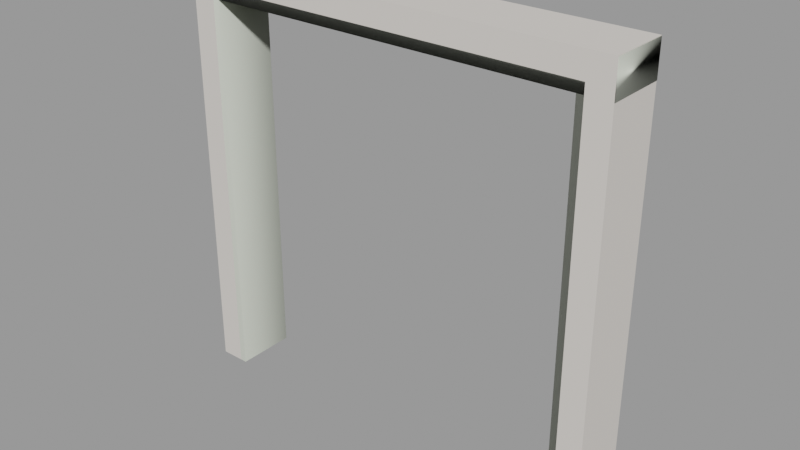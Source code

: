 # Source: doorframe004c.blend  (saved by Blender 2.93.21; exported with 4.5.12 LTS)
import bpy
from mathutils import Matrix  # noqa: F401  (used for matrix-valued properties, if any)

bpy.ops.wm.read_factory_settings(use_empty=True)
scene = bpy.context.scene
scene.name = 'doorframe004c.qc'

# ---- collections
col_doorframe004c = bpy.data.collections.new('doorframe004c'); scene.collection.children.link(col_doorframe004c)

# ---- materials (node trees are filled in below, after node groups)
mat_doorframe003 = bpy.data.materials.new('doorframe003')
mat_doorframe003.use_transparent_shadow = False
mat_doorframe003.diffuse_color = (0.707, 0.6627, 0.6145, 1.0)
mat_phy = bpy.data.materials.new('  phy')
mat_phy.use_transparent_shadow = False
mat_phy.diffuse_color = (0.6505, 0.6854, 0.5904, 1.0)

# ---- material node trees

# ---- meshes
me_doorframe004c_reference = bpy.data.meshes.new('doorframe004c_reference')
me_doorframe004c_reference.from_pydata([(72.1, -20.03, 140.2), (72.1, -20.03, -1e-06), (72.1, -3e-06, 140.2), (72.1, 3e-06, 0.0), (64.09, -3e-06, 132.2), (64.09, 3e-06, 0.0), (64.09, -4.444, 132.2), (64.09, -4.444, 0.0), (-64.09, -4.444, 132.2), (-61.95, -4.444, 129.7), (-64.09, -4.444, 0.0), (-61.95, -4.444, 0.0), (-64.09, -16.07, 132.2), (-64.09, -16.07, -1e-06), (-61.95, -16.07, 129.7), (-61.95, -16.07, -1e-06), (61.95, -4.444, 129.7), (64.09, -16.07, 132.2), (61.95, -16.07, 129.7), (64.09, -16.07, -1e-06), (61.95, -16.07, -1e-06), (61.95, -4.444, 0.0), (64.09, -20.03, 132.2), (64.09, -20.03, -1e-06), (-64.09, -9e-06, 132.2), (-64.09, -3e-06, 0.0), (-64.09, -20.03, 132.2), (-64.09, -20.03, -1e-06), (-72.1, -9e-06, 140.2), (-72.1, -3e-06, 0.0), (-72.1, -20.03, 140.2), (-72.1, -20.03, -1e-06)], [], [(0, 1, 2), (1, 3, 2), (4, 5, 6), (5, 7, 6), (8, 9, 10), (10, 9, 11), (12, 13, 14), (13, 15, 14), (8, 6, 9), (6, 16, 9), (17, 12, 18), (12, 14, 18), (17, 18, 19), (19, 18, 20), (6, 7, 16), (7, 21, 16), (17, 19, 22), (19, 23, 22), (14, 15, 9), (15, 11, 9), (18, 14, 16), (14, 9, 16), (8, 10, 24), (10, 25, 24), (6, 8, 4), (8, 24, 4), (16, 21, 18), (21, 20, 18), (26, 27, 12), (27, 13, 12), (28, 29, 30), (29, 31, 30), (30, 0, 28), (0, 2, 28), (26, 12, 22), (12, 17, 22), (22, 23, 1), (0, 22, 1), (26, 22, 0), (30, 26, 0), (30, 31, 26), (31, 27, 26), (29, 24, 25), (28, 24, 29), (28, 2, 24), (2, 4, 24), (2, 3, 4), (3, 5, 4)])
me_doorframe004c_reference.polygons.foreach_set('use_smooth', [True] * 48)
_k = set([(0, 1), (0, 2), (0, 30), (1, 22), (2, 3), (2, 28), (4, 5), (4, 6), (4, 24), (6, 7), (6, 8), (8, 10), (8, 24), (9, 10), (9, 11), (9, 14), (9, 16), (12, 13), (12, 17), (12, 26), (14, 15), (14, 18), (16, 18), (16, 21), (17, 19), (17, 22), (18, 19), (18, 20), (22, 23), (22, 26), (24, 25), (24, 29), (26, 27), (28, 29), (28, 30), (30, 31)])
me_doorframe004c_reference.attributes.new('sharp_edge', 'BOOLEAN', 'EDGE').data.foreach_set('value', [ (min(e.vertices), max(e.vertices)) in _k for e in me_doorframe004c_reference.edges])
_uv = me_doorframe004c_reference.uv_layers.new(name='UVMap')
_uv.uv.foreach_set('vector', [0.9366, 0.9901, 0.9366, 4e-06, 0.9948, 0.9901, 0.9366, 4e-06, 0.9948, 4e-06, 0.9948, 0.9901, 0.1942, 0.7258, 0.1942, 0.01531, 0.2204, 0.7258, 0.1942, 0.01531, 0.2204, 0.01531, 0.2204, 0.7258, 0.4843, 0.7255, 0.4717, 0.7109, 0.4843, 0.01555, 0.4843, 0.01555, 0.4717, 0.7109, 0.4717, 0.01555, 0.3904, 0.7255, 0.3904, 0.01555, 0.403, 0.7109, 0.3904, 0.01555, 0.403, 0.01555, 0.403, 0.7109, 0.8217, 0.881, 0.2224, 0.881, 0.8084, 0.8656, 0.2224, 0.881, 0.2357, 0.8656, 0.8084, 0.8656, 0.2224, 0.7777, 0.8217, 0.7777, 0.2357, 0.7931, 0.8217, 0.7777, 0.8084, 0.7931, 0.2357, 0.7931, 0.3144, 0.7258, 0.3018, 0.7111, 0.3144, 0.01531, 0.3144, 0.01531, 0.3018, 0.7111, 0.3018, 0.01531, 0.2204, 0.7258, 0.2204, 0.01531, 0.2331, 0.7111, 0.2204, 0.01531, 0.2331, 0.01531, 0.2331, 0.7111, 0.3144, 0.7258, 0.3144, 0.01531, 0.3378, 0.7258, 0.3144, 0.01531, 0.3378, 0.01531, 0.3378, 0.7258, 0.403, 0.7109, 0.403, 0.01555, 0.4717, 0.7109, 0.403, 0.01555, 0.4717, 0.01555, 0.4717, 0.7109, 0.2357, 0.7931, 0.8084, 0.7931, 0.2357, 0.8656, 0.8084, 0.7931, 0.8084, 0.8656, 0.2357, 0.8656, 0.4843, 0.7255, 0.4843, 0.01555, 0.5105, 0.7255, 0.4843, 0.01555, 0.5105, 0.01555, 0.5105, 0.7255, 0.2224, 0.881, 0.8217, 0.881, 0.2224, 0.9087, 0.8217, 0.881, 0.8217, 0.9087, 0.2224, 0.9087, 0.2331, 0.7111, 0.2331, 0.01531, 0.3018, 0.7111, 0.2331, 0.01531, 0.3018, 0.01531, 0.3018, 0.7111, 0.367, 0.7255, 0.367, 0.01555, 0.3904, 0.7255, 0.367, 0.01555, 0.3904, 0.01555, 0.3904, 0.7255, 0.008162, 0.9901, 0.00812, 4e-06, 0.07029, 0.9901, 0.00812, 4e-06, 0.07025, 2e-06, 0.07029, 0.9901, 0.7425, 0.7239, 0.7425, 0.01067, 0.7745, 0.7239, 0.7425, 0.01067, 0.7745, 0.01067, 0.7745, 0.7239, 0.8217, 0.753, 0.8217, 0.7777, 0.2224, 0.753, 0.8217, 0.7777, 0.2224, 0.7777, 0.2224, 0.753, 0.8747, 0.9282, 0.8747, 4e-06, 0.9366, 4e-06, 0.9366, 0.9901, 0.8747, 0.9282, 0.9366, 4e-06, 0.1322, 0.9282, 0.8747, 0.9282, 0.9366, 0.9901, 0.07029, 0.9901, 0.1322, 0.9282, 0.9366, 0.9901, 0.07029, 0.9901, 0.07025, 2e-06, 0.1322, 0.9282, 0.07025, 2e-06, 0.1321, 0.0, 0.1322, 0.9282, 0.07169, 0.0, 0.1316, 0.9305, 0.1316, 0.0, 0.07169, 0.9877, 0.1316, 0.9305, 0.07169, 0.0, 0.07169, 0.9877, 0.9359, 0.9877, 0.1316, 0.9305, 0.9359, 0.9877, 0.8762, 0.9305, 0.1316, 0.9305, 0.9359, 0.9877, 0.9359, 0.0, 0.8762, 0.9305, 0.9359, 0.0, 0.8762, 0.0, 0.8762, 0.9305])
me_doorframe004c_reference.materials.append(mat_doorframe003)
me_doorframe004c_reference.use_remesh_fix_poles = True
me_doorframe004c_reference.use_remesh_preserve_attributes = False
me_doorframe004c_reference.update()
me_doorframe004c_reference.normals_split_custom_set([tuple(v) for v in zip(*[iter([1.0, 0.0, 0.0, 1.0, 0.0, 0.0, 1.0, 0.0, 0.0, 1.0, 0.0, 0.0, 1.0, 0.0, 0.0, 1.0, 0.0, 0.0, -1.0, 0.0, 0.0, -1.0, 0.0, 0.0, -1.0, 0.0, 0.0, -1.0, 0.0, 0.0, -1.0, 0.0, 0.0, -1.0, 0.0, 0.0, -1.68e-09, 1.0, 2.141e-08, 4.121e-09, 1.0, 2.597e-08, 5.023e-08, 1.0, 4.728e-08, 0.0, 1.0, 4.13e-08, 0.0, 1.0, 4.13e-08, 0.0, 1.0, 4.13e-08, -5.913e-09, -1.0, 4.031e-07, -5.263e-10, -1.0, -5.478e-08, -1.082e-08, -1.0, 3.709e-07, -5.263e-10, -1.0, -5.478e-08, 0.0, -1.0, -5.507e-08, -1.082e-08, -1.0, 3.709e-07, -1.68e-09, 1.0, 2.141e-08, -4.61e-08, 1.0, 2.278e-07, 4.121e-09, 1.0, 2.597e-08, -4.61e-08, 1.0, 2.278e-07, -4.595e-08, 1.0, 2.099e-07, 4.121e-09, 1.0, 2.597e-08, 3.903e-08, -1.0, -4.327e-07, -5.913e-09, -1.0, 4.031e-07, 4.029e-08, -1.0, -3.807e-07, -5.913e-09, -1.0, 4.031e-07, -1.082e-08, -1.0, 3.709e-07, 4.029e-08, -1.0, -3.807e-07, 3.903e-08, -1.0, -4.327e-07, 4.029e-08, -1.0, -3.807e-07, 5.023e-08, -1.0, -2.702e-08, 0.0, -1.0, -5.507e-08, 0.0, -1.0, -5.507e-08, 0.0, -1.0, -5.507e-08, -4.61e-08, 1.0, 2.278e-07, -4.824e-10, 1.0, 4.803e-08, -4.595e-08, 1.0, 2.099e-07, -4.824e-10, 1.0, 4.803e-08, 0.0, 1.0, 4.819e-08, -4.595e-08, 1.0, 2.099e-07, -1.0, 0.0, 0.0, -1.0, 0.0, 0.0, -1.0, 0.0, 0.0, -1.0, 0.0, 0.0, -1.0, 0.0, 0.0, -1.0, 0.0, 0.0, 1.0, 0.0, 0.0, 1.0, 0.0, 0.0, 1.0, 0.0, 0.0, 1.0, 0.0, 0.0, 1.0, 0.0, 0.0, 1.0, 0.0, 0.0, 0.0, 0.0, -1.0, -1.276e-08, 0.0, -1.0, -8.075e-10, 0.0, -1.0, -1.276e-08, 0.0, -1.0, -1.357e-08, 0.0, -1.0, -8.075e-10, 0.0, -1.0, 1.0, 0.0, 0.0, 1.0, 0.0, 0.0, 1.0, 0.0, 0.0, 1.0, 0.0, 0.0, 1.0, 0.0, 0.0, 1.0, 0.0, 0.0, 0.0, 0.0, -1.0, 1.167e-09, 0.0, -1.0, 2.632e-11, 0.0, -1.0, 1.167e-09, 0.0, -1.0, 1.193e-09, 0.0, -1.0, 2.632e-11, 0.0, -1.0, -1.0, 0.0, 0.0, -1.0, 0.0, 0.0, -1.0, 0.0, 0.0, -1.0, 0.0, 0.0, -1.0, 0.0, 0.0, -1.0, 0.0, 0.0, 1.0, 0.0, 0.0, 1.0, 0.0, 0.0, 1.0, 0.0, 0.0, 1.0, 0.0, 0.0, 1.0, 0.0, 0.0, 1.0, 0.0, 0.0, -1.0, 0.0, 0.0, -1.0, 0.0, 0.0, -1.0, 0.0, 0.0, -1.0, 0.0, 0.0, -1.0, 0.0, 0.0, -1.0, 0.0, 0.0, 0.0, 0.0, 1.0, 6.87e-08, 0.0, 1.0, 6.616e-09, 0.0, 1.0, 6.87e-08, 0.0, 1.0, 7.532e-08, 0.0, 1.0, 6.616e-09, 0.0, 1.0, 0.0, 0.0, -1.0, 0.0, 0.0, -1.0, 0.0, 0.0, -1.0, 0.0, 0.0, -1.0, 0.0, 0.0, -1.0, 0.0, 0.0, -1.0, 2.381e-07, -1.0, -5.764e-08, 2.381e-07, -1.0, -5.764e-08, 2.381e-07, -1.0, -5.764e-08, 4.246e-08, -1.0, -8.422e-08, 4.193e-08, -1.0, -7.198e-08, 5.442e-08, -1.0, -5.434e-08, 1.189e-07, -1.0, -2.208e-07, 4.193e-08, -1.0, -7.198e-08, 4.246e-08, -1.0, -8.422e-08, 1.185e-07, -1.0, -2.249e-07, 1.189e-07, -1.0, -2.208e-07, 4.246e-08, -1.0, -8.422e-08, 1.185e-07, -1.0, -2.249e-07, 2.365e-07, -1.0, -2.875e-08, 1.189e-07, -1.0, -2.208e-07, 2.365e-07, -1.0, -2.875e-08, 2.381e-07, -1.0, -2.882e-08, 1.189e-07, -1.0, -2.208e-07, 0.0, 1.0, 4.539e-08, 0.0, 1.0, 4.539e-08, 0.0, 1.0, 4.539e-08, 5.945e-10, 1.0, 5.945e-10, -2.025e-11, 1.0, 1.162e-09, 4.28e-08, 1.0, 4.28e-08, 5.945e-10, 1.0, 5.945e-10, -4.461e-08, 1.0, 4.15e-08, -2.025e-11, 1.0, 1.162e-09, -4.461e-08, 1.0, 4.15e-08, -4.425e-08, 1.0, 4.484e-08, -2.025e-11, 1.0, 1.162e-09, -4.461e-08, 1.0, 4.15e-08, -1.649e-09, 1.0, 4.529e-08, -4.425e-08, 1.0, 4.484e-08, -1.649e-09, 1.0, 4.529e-08, 0.0, 1.0, 4.539e-08, -4.425e-08, 1.0, 4.484e-08])] * 3)])
me_doorframe004c_physics = bpy.data.meshes.new('doorframe004c_physics')
me_doorframe004c_physics.from_pydata([(72.22, -20.0, 128.9), (-72.0, -20.0, 128.9), (-72.0, -9e-06, 128.9), (72.22, -2e-06, 128.9), (-72.0, -9e-06, 140.0), (-72.0, -20.0, 140.0), (72.22, -3e-06, 140.0), (72.22, -20.0, 140.0), (-61.87, -20.0, -5e-06), (-72.0, -20.0, 128.9), (-72.0, -20.0, -5e-06), (-61.87, -20.0, 128.9), (-61.87, -3e-06, -4e-06), (-61.87, -8e-06, 128.9), (-72.0, -3e-06, -4e-06), (-72.0, -9e-06, 128.9), (72.0, -2e-06, 128.9), (61.87, -3e-06, 128.9), (72.0, -20.0, 128.9), (61.87, -20.0, 128.9), (72.0, 3e-06, -4e-06), (72.0, -20.0, -5e-06), (61.87, 3e-06, -4e-06), (61.87, -20.0, -5e-06)], [], [(0, 1, 2), (0, 2, 3), (2, 1, 4), (4, 1, 5), (0, 5, 1), (3, 6, 0), (6, 7, 0), (7, 5, 0), (3, 2, 6), (6, 2, 4), (7, 4, 5), (7, 6, 4), (8, 9, 10), (8, 11, 9), (12, 13, 8), (13, 11, 8), (8, 10, 14), (8, 14, 12), (14, 10, 15), (15, 10, 9), (12, 14, 13), (13, 14, 15), (11, 15, 9), (11, 13, 15), (16, 17, 18), (17, 19, 18), (18, 20, 16), (18, 21, 20), (16, 20, 22), (16, 22, 17), (19, 21, 18), (19, 23, 21), (20, 21, 22), (22, 21, 23), (19, 17, 22), (19, 22, 23)])
me_doorframe004c_physics.polygons.foreach_set('use_smooth', [True] * 36)
_uv = me_doorframe004c_physics.uv_layers.new(name='UVMap')
_uv.uv.foreach_set('vector', [0.0, 0.0, 0.0, 0.0, 0.0, 0.0, 0.0, 0.0, 0.0, 0.0, 0.0, 0.0, 0.0, 0.0, 0.0, 0.0, 0.0, 0.0, 0.0, 0.0, 0.0, 0.0, 0.0, 0.0, 0.0, 0.0, 0.0, 0.0, 0.0, 0.0, 0.0, 0.0, 0.0, 0.0, 0.0, 0.0, 0.0, 0.0, 0.0, 0.0, 0.0, 0.0, 0.0, 0.0, 0.0, 0.0, 0.0, 0.0, 0.0, 0.0, 0.0, 0.0, 0.0, 0.0, 0.0, 0.0, 0.0, 0.0, 0.0, 0.0, 0.0, 0.0, 0.0, 0.0, 0.0, 0.0, 0.0, 0.0, 0.0, 0.0, 0.0, 0.0, 0.0, 0.0, 0.0, 0.0, 0.0, 0.0, 0.0, 0.0, 0.0, 0.0, 0.0, 0.0, 0.0, 0.0, 0.0, 0.0, 0.0, 0.0, 0.0, 0.0, 0.0, 0.0, 0.0, 0.0, 0.0, 0.0, 0.0, 0.0, 0.0, 0.0, 0.0, 0.0, 0.0, 0.0, 0.0, 0.0, 0.0, 0.0, 0.0, 0.0, 0.0, 0.0, 0.0, 0.0, 0.0, 0.0, 0.0, 0.0, 0.0, 0.0, 0.0, 0.0, 0.0, 0.0, 0.0, 0.0, 0.0, 0.0, 0.0, 0.0, 0.0, 0.0, 0.0, 0.0, 0.0, 0.0, 0.0, 0.0, 0.0, 0.0, 0.0, 0.0, 0.0, 0.0, 0.0, 0.0, 0.0, 0.0, 0.0, 0.0, 0.0, 0.0, 0.0, 0.0, 0.0, 0.0, 0.0, 0.0, 0.0, 0.0, 0.0, 0.0, 0.0, 0.0, 0.0, 0.0, 0.0, 0.0, 0.0, 0.0, 0.0, 0.0, 0.0, 0.0, 0.0, 0.0, 0.0, 0.0, 0.0, 0.0, 0.0, 0.0, 0.0, 0.0, 0.0, 0.0, 0.0, 0.0, 0.0, 0.0, 0.0, 0.0, 0.0, 0.0, 0.0, 0.0, 0.0, 0.0, 0.0, 0.0, 0.0, 0.0, 0.0, 0.0, 0.0, 0.0, 0.0, 0.0, 0.0, 0.0, 0.0, 0.0, 0.0, 0.0])
me_doorframe004c_physics.materials.append(mat_phy)
me_doorframe004c_physics.use_remesh_fix_poles = True
me_doorframe004c_physics.use_remesh_preserve_attributes = False
me_doorframe004c_physics.update()
me_doorframe004c_physics.normals_split_custom_set([tuple(v) for v in zip(*[iter([0.4841, 0.8725, 0.06713, 0.4808, 0.8666, -0.1334, -0.4848, 0.874, -0.03363, 0.4841, 0.8725, 0.06713, -0.4848, 0.874, -0.03363, -0.4839, 0.8725, 0.06716, -0.4848, 0.874, -0.03363, 0.4808, 0.8666, -0.1334, -0.2666, -0.961, -0.07393, -0.2666, -0.961, -0.07393, 0.4808, 0.8666, -0.1334, 0.7418, -0.6686, -0.05139, 0.4841, 0.8725, 0.06713, 0.7418, -0.6686, -0.05139, 0.4808, 0.8666, -0.1334, -0.4839, 0.8725, 0.06716, -0.7389, -0.666, 0.1025, 0.4841, 0.8725, 0.06713, -0.7389, -0.666, 0.1025, 0.2671, -0.963, 0.03709, 0.4841, 0.8725, 0.06713, 0.2671, -0.963, 0.03709, 0.7418, -0.6686, -0.05139, 0.4841, 0.8725, 0.06713, -0.4839, 0.8725, 0.06716, -0.4848, 0.874, -0.03363, -0.7389, -0.666, 0.1025, -0.7389, -0.666, 0.1025, -0.4848, 0.874, -0.03363, -0.2666, -0.961, -0.07393, 0.2671, -0.963, 0.03709, -0.2666, -0.961, -0.07393, 0.7418, -0.6686, -0.05139, 0.2671, -0.963, 0.03709, -0.7389, -0.666, 0.1025, -0.2666, -0.961, -0.07393, 0.4508, 0.06987, 0.8899, 0.7107, -0.05517, -0.7013, 0.2454, 0.03803, -0.9687, 0.4508, 0.06987, 0.8899, 0.4476, -0.1389, 0.8834, 0.7107, -0.05517, -0.7013, -0.4508, 0.07001, 0.8899, -0.4517, -0.03499, 0.8915, 0.4508, 0.06987, 0.8899, -0.4517, -0.03499, 0.8915, 0.4476, -0.1389, 0.8834, 0.4508, 0.06987, 0.8899, 0.4508, 0.06987, 0.8899, 0.2454, 0.03803, -0.9687, -0.7075, 0.1098, -0.6981, 0.4508, 0.06987, 0.8899, -0.7075, 0.1098, -0.6981, -0.4508, 0.07001, 0.8899, -0.7075, 0.1098, -0.6981, 0.2454, 0.03803, -0.9687, -0.2449, -0.07599, -0.9666, -0.2449, -0.07599, -0.9666, 0.2454, 0.03803, -0.9687, 0.7107, -0.05517, -0.7013, -0.4508, 0.07001, 0.8899, -0.7075, 0.1098, -0.6981, -0.4517, -0.03499, 0.8915, -0.4517, -0.03499, 0.8915, -0.7075, 0.1098, -0.6981, -0.2449, -0.07599, -0.9666, 0.4476, -0.1389, 0.8834, -0.2449, -0.07599, -0.9666, 0.7107, -0.05517, -0.7013, 0.4476, -0.1389, 0.8834, -0.4517, -0.03499, 0.8915, -0.2449, -0.07599, -0.9666, -0.7107, -0.05519, 0.7014, -0.4476, -0.1389, -0.8834, 0.2449, -0.07599, 0.9666, -0.4476, -0.1389, -0.8834, 0.4517, -0.03503, -0.8915, 0.2449, -0.07599, 0.9666, 0.2449, -0.07599, 0.9666, -0.2454, 0.03808, 0.9687, -0.7107, -0.05519, 0.7014, 0.2449, -0.07599, 0.9666, 0.7075, 0.1098, 0.6982, -0.2454, 0.03808, 0.9687, -0.7107, -0.05519, 0.7014, -0.2454, 0.03808, 0.9687, -0.4509, 0.06994, -0.8899, -0.7107, -0.05519, 0.7014, -0.4509, 0.06994, -0.8899, -0.4476, -0.1389, -0.8834, 0.4517, -0.03503, -0.8915, 0.7075, 0.1098, 0.6982, 0.2449, -0.07599, 0.9666, 0.4517, -0.03503, -0.8915, 0.4508, 0.06998, -0.8899, 0.7075, 0.1098, 0.6982, -0.2454, 0.03808, 0.9687, 0.7075, 0.1098, 0.6982, -0.4509, 0.06994, -0.8899, -0.4509, 0.06994, -0.8899, 0.7075, 0.1098, 0.6982, 0.4508, 0.06998, -0.8899, 0.4517, -0.03503, -0.8915, -0.4476, -0.1389, -0.8834, -0.4509, 0.06994, -0.8899, 0.4517, -0.03503, -0.8915, -0.4509, 0.06994, -0.8899, 0.4508, 0.06998, -0.8899])] * 3)])
arm_doorframe004c_qc_skeleton = bpy.data.armatures.new('doorframe004c.qc_skeleton')  # bones are not reproduced

# ---- objects
ob_doorframe004c_qc_skeleton = bpy.data.objects.new('doorframe004c.qc_skeleton', arm_doorframe004c_qc_skeleton)
ob_doorframe004c_reference = bpy.data.objects.new('doorframe004c_reference', me_doorframe004c_reference)
ob_doorframe004c_physics = bpy.data.objects.new('doorframe004c_physics', me_doorframe004c_physics)

# ---- transforms, parenting, visibility, modifiers, constraints
ob_doorframe004c_qc_skeleton.location = (0.0, 0.0, 0.0)
ob_doorframe004c_qc_skeleton.show_in_front = True
ob_doorframe004c_reference.parent = ob_doorframe004c_qc_skeleton
ob_doorframe004c_reference.location = (0.0, 0.0, 0.0)
_vg = ob_doorframe004c_reference.vertex_groups.new(name='static_prop')
_vg.add([0, 1, 2, 3, 4, 5, 6, 7, 8, 9, 10, 11, 12, 13, 14, 15, 16, 17, 18, 19, 20, 21, 22, 23, 24, 25, 26, 27, 28, 29, 30, 31], 1.0, 'REPLACE')
_m = ob_doorframe004c_reference.modifiers.new('Armature', 'ARMATURE')
_m.object = ob_doorframe004c_qc_skeleton
ob_doorframe004c_physics.parent = ob_doorframe004c_qc_skeleton
ob_doorframe004c_physics.location = (0.0, 0.0, 0.0)
ob_doorframe004c_physics.display_type = 'SOLID'
ob_doorframe004c_physics.show_wire = True
_vg = ob_doorframe004c_physics.vertex_groups.new(name='static_prop')
_vg.add([0, 1, 2, 3, 4, 5, 6, 7, 8, 9, 10, 11, 12, 13, 14, 15, 16, 17, 18, 19, 20, 21, 22, 23], 1.0, 'REPLACE')
_m = ob_doorframe004c_physics.modifiers.new('Armature', 'ARMATURE')
_m.object = ob_doorframe004c_qc_skeleton

# ---- collection membership
scene.collection.objects.link(ob_doorframe004c_qc_skeleton)
scene.collection.objects.link(ob_doorframe004c_reference)
scene.collection.objects.link(ob_doorframe004c_physics)
col_doorframe004c.objects.link(ob_doorframe004c_qc_skeleton)
col_doorframe004c.objects.link(ob_doorframe004c_reference)
col_doorframe004c.objects.link(ob_doorframe004c_physics)

# ---- scene / render settings (as saved in the file)
scene.frame_start = 1; scene.frame_end = 250; scene.frame_set(0)
scene.render.engine = 'BLENDER_EEVEE_NEXT'
scene.cycles.use_denoising = False
scene.cycles.samples = 128
scene.cycles.sampling_pattern = 'TABULATED_SOBOL'
scene.cycles.use_adaptive_sampling = False
scene.cycles.use_light_tree = False
scene.view_settings.view_transform = 'Filmic'
bpy.context.view_layer.update()

# ---- added for rendering (the .blend has no active camera and no usable light): camera, sun + grey world if the file has none
cam_auto = bpy.data.cameras.new('AutoCamera')
cam_auto.lens = 50.0
cam_auto.sensor_width = 36.0
cam_auto.clip_end = 3283.22
ob_auto_camera = bpy.data.objects.new('AutoCamera', cam_auto)
scene.collection.objects.link(ob_auto_camera)
ob_auto_camera.location = (187.136, -234.509, 219.762)
ob_auto_camera.rotation_euler = (1.09748, -7.21219e-08, 0.694738)
scene.camera = ob_auto_camera
light_auto_sun = bpy.data.lights.new('AutoSun', 'SUN')
light_auto_sun.energy = 3.0
light_auto_sun.angle = 0.0523599
ob_auto_sun = bpy.data.objects.new('AutoSun', light_auto_sun)
scene.collection.objects.link(ob_auto_sun)
ob_auto_sun.rotation_euler = (0.872665, 0.174533, 0.523599)
if scene.world is None:
    world_auto = bpy.data.worlds.new('AutoWorld')
    world_auto.color = (0.3, 0.3, 0.3)
    scene.world = world_auto
bpy.context.view_layer.update()
